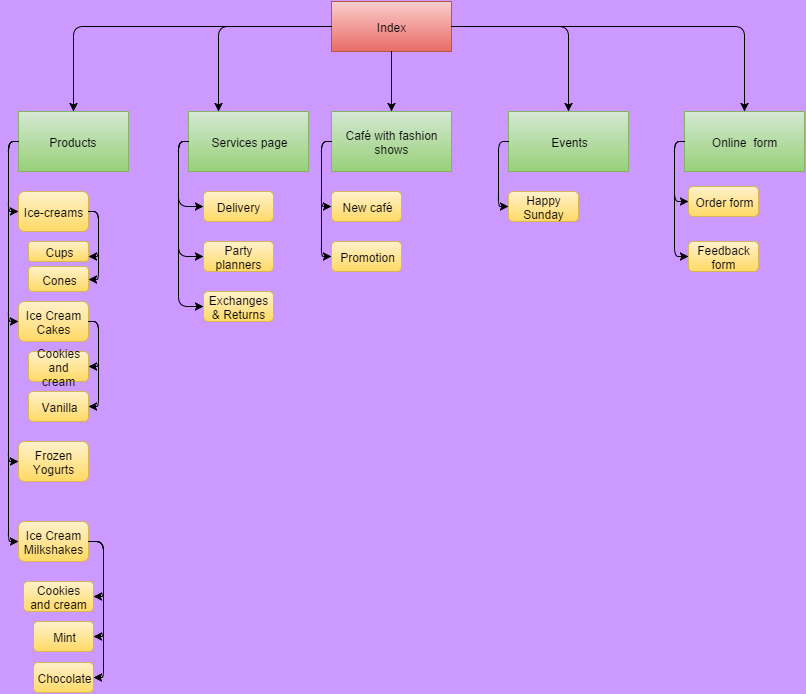

The diagram above was exported from draw.io. Its source (the exported page's mxGraphModel, read from the mxfile embedded in the PNG):
<mxGraphModel dx="794" dy="403" grid="1" gridSize="10" guides="1" tooltips="1" connect="1" arrows="1" fold="1" page="1" pageScale="1" pageWidth="826" pageHeight="1169" background="#CC99FF" math="0">
  <root>
    <mxCell id="0" />
    <mxCell id="1" parent="0" />
    <mxCell id="2" value="Index" style="whiteSpace=wrap;html=1;plain-red" parent="1" vertex="1">
      <mxGeometry x="353" y="160" width="120" height="50" as="geometry" />
    </mxCell>
    <mxCell id="4" value="Café with fashion shows" style="whiteSpace=wrap;html=1;plain-green" parent="1" vertex="1">
      <mxGeometry x="353" y="270" width="120" height="60" as="geometry" />
    </mxCell>
    <mxCell id="5" value="&lt;span&gt;Services page&lt;/span&gt;" style="whiteSpace=wrap;html=1;plain-green" parent="1" vertex="1">
      <mxGeometry x="210" y="270" width="120" height="60" as="geometry" />
    </mxCell>
    <mxCell id="6" value="Events" style="whiteSpace=wrap;html=1;plain-green" parent="1" vertex="1">
      <mxGeometry x="530" y="270" width="120" height="60" as="geometry" />
    </mxCell>
    <mxCell id="7" value="Products&amp;nbsp;" style="whiteSpace=wrap;html=1;plain-green" parent="1" vertex="1">
      <mxGeometry x="40" y="270" width="110" height="60" as="geometry" />
    </mxCell>
    <mxCell id="8" value="Online &amp;nbsp;form" style="whiteSpace=wrap;html=1;plain-green" parent="1" vertex="1">
      <mxGeometry x="706" y="270" width="120" height="60" as="geometry" />
    </mxCell>
    <mxCell id="10" value="" style="endArrow=classic;html=1;entryX=0.5;entryY=0;edgeStyle=orthogonalEdgeStyle;" parent="1" source="2" target="7" edge="1">
      <mxGeometry width="50" height="50" relative="1" as="geometry">
        <mxPoint x="190" y="220" as="sourcePoint" />
        <mxPoint x="240" y="170" as="targetPoint" />
        <Array as="points">
          <mxPoint x="95" y="185" />
        </Array>
      </mxGeometry>
    </mxCell>
    <mxCell id="16" value="" style="endArrow=classic;html=1;exitX=1;exitY=0.5;entryX=0.5;entryY=0;edgeStyle=orthogonalEdgeStyle;" parent="1" source="2" target="8" edge="1">
      <mxGeometry width="50" height="50" relative="1" as="geometry">
        <mxPoint x="520" y="170" as="sourcePoint" />
        <mxPoint x="570" y="120" as="targetPoint" />
      </mxGeometry>
    </mxCell>
    <mxCell id="17" value="" style="endArrow=classic;html=1;exitX=0.5;exitY=1;entryX=0.5;entryY=0;edgeStyle=orthogonalEdgeStyle;" parent="1" source="2" target="4" edge="1">
      <mxGeometry width="50" height="50" relative="1" as="geometry">
        <mxPoint x="250" y="170" as="sourcePoint" />
        <mxPoint x="300" y="120" as="targetPoint" />
        <Array as="points" />
      </mxGeometry>
    </mxCell>
    <mxCell id="19" value="" style="endArrow=classic;html=1;exitX=0;exitY=0.5;entryX=0.25;entryY=0;edgeStyle=orthogonalEdgeStyle;" parent="1" source="2" target="5" edge="1">
      <mxGeometry width="50" height="50" relative="1" as="geometry">
        <mxPoint x="290" y="270" as="sourcePoint" />
        <mxPoint x="340" y="220" as="targetPoint" />
      </mxGeometry>
    </mxCell>
    <mxCell id="20" value="" style="endArrow=classic;html=1;exitX=1;exitY=0.5;entryX=0.5;entryY=0;edgeStyle=orthogonalEdgeStyle;" parent="1" source="2" target="6" edge="1">
      <mxGeometry width="50" height="50" relative="1" as="geometry">
        <mxPoint x="510" y="260" as="sourcePoint" />
        <mxPoint x="560" y="210" as="targetPoint" />
      </mxGeometry>
    </mxCell>
    <mxCell id="23" value="Order form" style="rounded=1;whiteSpace=wrap;html=1;plain-yellow" parent="1" vertex="1">
      <mxGeometry x="710" y="345" width="70" height="30" as="geometry" />
    </mxCell>
    <mxCell id="24" value="Feedback form" style="rounded=1;whiteSpace=wrap;html=1;plain-yellow" parent="1" vertex="1">
      <mxGeometry x="710" y="400" width="70" height="30" as="geometry" />
    </mxCell>
    <mxCell id="25" value="Delivery" style="rounded=1;whiteSpace=wrap;html=1;plain-yellow" parent="1" vertex="1">
      <mxGeometry x="225" y="350" width="70" height="30" as="geometry" />
    </mxCell>
    <mxCell id="26" value="Party planners" style="rounded=1;whiteSpace=wrap;html=1;plain-yellow" parent="1" vertex="1">
      <mxGeometry x="225" y="400" width="70" height="30" as="geometry" />
    </mxCell>
    <mxCell id="27" value="Exchanges &amp;amp; Returns" style="rounded=1;whiteSpace=wrap;html=1;plain-yellow" parent="1" vertex="1">
      <mxGeometry x="225" y="450" width="70" height="30" as="geometry" />
    </mxCell>
    <mxCell id="28" style="edgeStyle=orthogonalEdgeStyle;rounded=0;html=1;exitX=0.75;exitY=1;entryX=0.75;entryY=1;jettySize=auto;orthogonalLoop=1;" parent="1" source="27" target="27" edge="1">
      <mxGeometry relative="1" as="geometry" />
    </mxCell>
    <mxCell id="29" value="New café" style="rounded=1;whiteSpace=wrap;html=1;plain-yellow" parent="1" vertex="1">
      <mxGeometry x="353" y="350" width="70" height="30" as="geometry" />
    </mxCell>
    <mxCell id="30" value="Promotion" style="rounded=1;whiteSpace=wrap;html=1;plain-yellow" parent="1" vertex="1">
      <mxGeometry x="353" y="400" width="70" height="30" as="geometry" />
    </mxCell>
    <mxCell id="31" style="edgeStyle=orthogonalEdgeStyle;rounded=0;html=1;exitX=0.5;exitY=0;entryX=0.5;entryY=0;jettySize=auto;orthogonalLoop=1;" parent="1" source="25" target="25" edge="1">
      <mxGeometry relative="1" as="geometry" />
    </mxCell>
    <mxCell id="32" value="Ice-creams" style="rounded=1;whiteSpace=wrap;html=1;plain-yellow" parent="1" vertex="1">
      <mxGeometry x="40" y="350" width="70" height="40" as="geometry" />
    </mxCell>
    <mxCell id="34" value="Ice Cream Cakes" style="rounded=1;whiteSpace=wrap;html=1;plain-yellow" parent="1" vertex="1">
      <mxGeometry x="40" y="460" width="70" height="40" as="geometry" />
    </mxCell>
    <mxCell id="35" value="Frozen Yogurts" style="rounded=1;whiteSpace=wrap;html=1;plain-yellow" parent="1" vertex="1">
      <mxGeometry x="40" y="600" width="70" height="40" as="geometry" />
    </mxCell>
    <mxCell id="36" value="Ice Cream Milkshakes" style="rounded=1;whiteSpace=wrap;html=1;plain-yellow" parent="1" vertex="1">
      <mxGeometry x="40" y="680" width="70" height="40" as="geometry" />
    </mxCell>
    <mxCell id="39" value="Happy Sunday" style="rounded=1;whiteSpace=wrap;html=1;plain-yellow" parent="1" vertex="1">
      <mxGeometry x="530" y="350" width="70" height="30" as="geometry" />
    </mxCell>
    <mxCell id="44" value="" style="endArrow=classic;html=1;exitX=0;exitY=0.5;entryX=0;entryY=0.5;edgeStyle=orthogonalEdgeStyle;" parent="1" source="7" target="32" edge="1">
      <mxGeometry width="50" height="50" relative="1" as="geometry">
        <mxPoint x="10" y="190" as="sourcePoint" />
        <mxPoint x="60" y="140" as="targetPoint" />
      </mxGeometry>
    </mxCell>
    <mxCell id="46" value="" style="endArrow=classic;html=1;exitX=0;exitY=0.5;entryX=0;entryY=0.5;edgeStyle=orthogonalEdgeStyle;" parent="1" source="7" target="34" edge="1">
      <mxGeometry width="50" height="50" relative="1" as="geometry">
        <mxPoint x="30" y="260" as="sourcePoint" />
        <mxPoint x="80" y="210" as="targetPoint" />
      </mxGeometry>
    </mxCell>
    <mxCell id="47" value="" style="endArrow=classic;html=1;exitX=0;exitY=0.5;entryX=0;entryY=0.5;edgeStyle=orthogonalEdgeStyle;" parent="1" source="7" target="35" edge="1">
      <mxGeometry width="50" height="50" relative="1" as="geometry">
        <mxPoint x="30" y="240" as="sourcePoint" />
        <mxPoint x="80" y="190" as="targetPoint" />
      </mxGeometry>
    </mxCell>
    <mxCell id="48" value="" style="endArrow=classic;html=1;exitX=0;exitY=0.5;entryX=0;entryY=0.5;edgeStyle=orthogonalEdgeStyle;" parent="1" source="7" target="36" edge="1">
      <mxGeometry width="50" height="50" relative="1" as="geometry">
        <mxPoint x="20" y="230" as="sourcePoint" />
        <mxPoint x="70" y="180" as="targetPoint" />
      </mxGeometry>
    </mxCell>
    <mxCell id="49" value="" style="endArrow=classic;html=1;exitX=0;exitY=0.5;entryX=0;entryY=0.5;edgeStyle=orthogonalEdgeStyle;" parent="1" source="5" target="25" edge="1">
      <mxGeometry width="50" height="50" relative="1" as="geometry">
        <mxPoint x="30" y="220" as="sourcePoint" />
        <mxPoint x="80" y="170" as="targetPoint" />
      </mxGeometry>
    </mxCell>
    <mxCell id="50" value="" style="endArrow=classic;html=1;exitX=0;exitY=0.5;entryX=0;entryY=0.5;edgeStyle=orthogonalEdgeStyle;" parent="1" source="5" target="26" edge="1">
      <mxGeometry width="50" height="50" relative="1" as="geometry">
        <mxPoint x="10" y="190" as="sourcePoint" />
        <mxPoint x="60" y="140" as="targetPoint" />
        <Array as="points">
          <mxPoint x="200" y="300" />
          <mxPoint x="200" y="415" />
        </Array>
      </mxGeometry>
    </mxCell>
    <mxCell id="51" value="" style="endArrow=classic;html=1;exitX=0;exitY=0.5;entryX=0;entryY=0.5;edgeStyle=orthogonalEdgeStyle;" parent="1" source="5" target="27" edge="1">
      <mxGeometry width="50" height="50" relative="1" as="geometry">
        <mxPoint x="10" y="190" as="sourcePoint" />
        <mxPoint x="60" y="140" as="targetPoint" />
      </mxGeometry>
    </mxCell>
    <mxCell id="52" value="" style="endArrow=classic;html=1;exitX=0;exitY=0.5;entryX=0;entryY=0.5;edgeStyle=orthogonalEdgeStyle;" parent="1" source="4" target="29" edge="1">
      <mxGeometry width="50" height="50" relative="1" as="geometry">
        <mxPoint x="90" y="180" as="sourcePoint" />
        <mxPoint x="140" y="130" as="targetPoint" />
      </mxGeometry>
    </mxCell>
    <mxCell id="54" value="" style="endArrow=classic;html=1;exitX=0;exitY=0.5;entryX=0;entryY=0.5;edgeStyle=orthogonalEdgeStyle;" parent="1" source="6" target="39" edge="1">
      <mxGeometry width="50" height="50" relative="1" as="geometry">
        <mxPoint x="10" y="190" as="sourcePoint" />
        <mxPoint x="60" y="140" as="targetPoint" />
      </mxGeometry>
    </mxCell>
    <mxCell id="55" value="" style="endArrow=classic;html=1;exitX=0;exitY=0.5;entryX=0;entryY=0.5;edgeStyle=orthogonalEdgeStyle;" parent="1" source="8" target="23" edge="1">
      <mxGeometry width="50" height="50" relative="1" as="geometry">
        <mxPoint x="270" y="190" as="sourcePoint" />
        <mxPoint x="320" y="140" as="targetPoint" />
      </mxGeometry>
    </mxCell>
    <mxCell id="56" value="" style="endArrow=classic;html=1;exitX=0;exitY=0.5;entryX=0;entryY=0.5;edgeStyle=orthogonalEdgeStyle;" parent="1" source="8" target="24" edge="1">
      <mxGeometry width="50" height="50" relative="1" as="geometry">
        <mxPoint x="270" y="190" as="sourcePoint" />
        <mxPoint x="320" y="140" as="targetPoint" />
      </mxGeometry>
    </mxCell>
    <mxCell id="57" value="" style="endArrow=classic;html=1;exitX=0;exitY=0.5;entryX=0;entryY=0.5;edgeStyle=orthogonalEdgeStyle;" parent="1" source="4" target="30" edge="1">
      <mxGeometry width="50" height="50" relative="1" as="geometry">
        <mxPoint x="30" y="190" as="sourcePoint" />
        <mxPoint x="80" y="140" as="targetPoint" />
      </mxGeometry>
    </mxCell>
    <mxCell id="58" value="Cones" style="rounded=1;whiteSpace=wrap;html=1;plain-yellow" parent="1" vertex="1">
      <mxGeometry x="50" y="425" width="60" height="25" as="geometry" />
    </mxCell>
    <mxCell id="69" style="edgeStyle=orthogonalEdgeStyle;rounded=0;html=1;exitX=0.75;exitY=1;jettySize=auto;orthogonalLoop=1;" edge="1" parent="1" source="59">
      <mxGeometry relative="1" as="geometry">
        <mxPoint x="95" y="420" as="targetPoint" />
        <Array as="points" />
      </mxGeometry>
    </mxCell>
    <mxCell id="59" value="Cups" style="rounded=1;whiteSpace=wrap;html=1;plain-yellow" parent="1" vertex="1">
      <mxGeometry x="50" y="400" width="60" height="20" as="geometry" />
    </mxCell>
    <mxCell id="63" value="Vanilla" style="rounded=1;whiteSpace=wrap;html=1;plain-yellow" vertex="1" parent="1">
      <mxGeometry x="50" y="550" width="60" height="30" as="geometry" />
    </mxCell>
    <mxCell id="65" value="Cookies and cream" style="rounded=1;whiteSpace=wrap;html=1;plain-yellow" vertex="1" parent="1">
      <mxGeometry x="50" y="510" width="60" height="30" as="geometry" />
    </mxCell>
    <mxCell id="67" style="edgeStyle=orthogonalEdgeStyle;rounded=0;html=1;exitX=0.75;exitY=1;entryX=0.75;entryY=1;jettySize=auto;orthogonalLoop=1;" edge="1" parent="1" source="63" target="63">
      <mxGeometry relative="1" as="geometry" />
    </mxCell>
    <mxCell id="71" value="" style="endArrow=classic;html=1;exitX=1;exitY=0.5;entryX=1;entryY=0.75;edgeStyle=orthogonalEdgeStyle;" edge="1" parent="1" source="32" target="59">
      <mxGeometry width="50" height="50" relative="1" as="geometry">
        <mxPoint x="10" y="260" as="sourcePoint" />
        <mxPoint x="60" y="210" as="targetPoint" />
      </mxGeometry>
    </mxCell>
    <mxCell id="72" value="" style="endArrow=classic;html=1;exitX=1;exitY=0.5;entryX=1;entryY=0.5;edgeStyle=orthogonalEdgeStyle;" edge="1" parent="1" source="32" target="58">
      <mxGeometry width="50" height="50" relative="1" as="geometry">
        <mxPoint x="10" y="260" as="sourcePoint" />
        <mxPoint x="60" y="210" as="targetPoint" />
      </mxGeometry>
    </mxCell>
    <mxCell id="73" value="" style="endArrow=classic;html=1;exitX=1;exitY=0.5;entryX=1;entryY=0.5;edgeStyle=orthogonalEdgeStyle;" edge="1" parent="1" source="34" target="65">
      <mxGeometry width="50" height="50" relative="1" as="geometry">
        <mxPoint x="20" y="330" as="sourcePoint" />
        <mxPoint x="140" y="380" as="targetPoint" />
      </mxGeometry>
    </mxCell>
    <mxCell id="74" value="" style="endArrow=classic;html=1;exitX=1;exitY=0.5;entryX=1;entryY=0.5;edgeStyle=orthogonalEdgeStyle;" edge="1" parent="1" source="34" target="63">
      <mxGeometry width="50" height="50" relative="1" as="geometry">
        <mxPoint x="10" y="260" as="sourcePoint" />
        <mxPoint x="60" y="210" as="targetPoint" />
      </mxGeometry>
    </mxCell>
    <mxCell id="75" value="Chocolate" style="rounded=1;whiteSpace=wrap;html=1;plain-yellow" vertex="1" parent="1">
      <mxGeometry x="55" y="821" width="60" height="30" as="geometry" />
    </mxCell>
    <mxCell id="76" value="Mint" style="rounded=1;whiteSpace=wrap;html=1;plain-yellow" vertex="1" parent="1">
      <mxGeometry x="55" y="780" width="60" height="30" as="geometry" />
    </mxCell>
    <mxCell id="77" value="Cookies and cream" style="rounded=1;whiteSpace=wrap;html=1;plain-yellow" vertex="1" parent="1">
      <mxGeometry x="45" y="740" width="70" height="30" as="geometry" />
    </mxCell>
    <mxCell id="78" value="" style="endArrow=classic;html=1;exitX=1;exitY=0.5;entryX=1;entryY=0.5;edgeStyle=orthogonalEdgeStyle;" edge="1" parent="1" source="36" target="77">
      <mxGeometry width="50" height="50" relative="1" as="geometry">
        <mxPoint x="10" y="500" as="sourcePoint" />
        <mxPoint x="150" y="755" as="targetPoint" />
      </mxGeometry>
    </mxCell>
    <mxCell id="79" value="" style="endArrow=classic;html=1;exitX=1;exitY=0.5;entryX=1;entryY=0.5;edgeStyle=orthogonalEdgeStyle;" edge="1" parent="1" source="36" target="76">
      <mxGeometry width="50" height="50" relative="1" as="geometry">
        <mxPoint x="10" y="500" as="sourcePoint" />
        <mxPoint x="60" y="450" as="targetPoint" />
      </mxGeometry>
    </mxCell>
    <mxCell id="80" value="" style="endArrow=classic;html=1;exitX=1;exitY=0.5;entryX=1;entryY=0.5;edgeStyle=orthogonalEdgeStyle;" edge="1" parent="1" source="36" target="75">
      <mxGeometry width="50" height="50" relative="1" as="geometry">
        <mxPoint x="10" y="500" as="sourcePoint" />
        <mxPoint x="60" y="450" as="targetPoint" />
      </mxGeometry>
    </mxCell>
  </root>
</mxGraphModel>